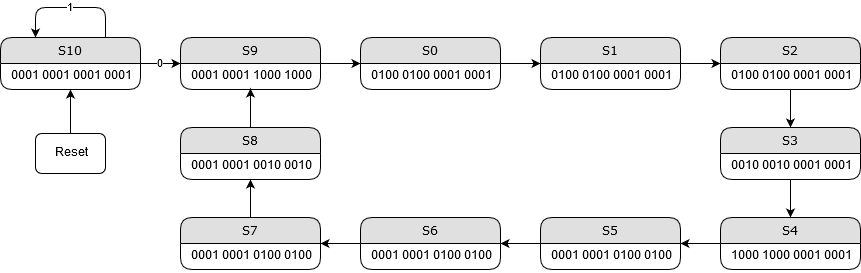

The diagram above was exported from draw.io. Its source (the exported page's mxGraphModel, read from the mxfile embedded in the PNG):
<mxGraphModel dx="1422" dy="799" grid="1" gridSize="10" guides="1" tooltips="1" connect="1" arrows="1" fold="1" page="1" pageScale="1" pageWidth="1100" pageHeight="850" background="#ffffff" math="0" shadow="0">
  <root>
    <mxCell id="0" />
    <mxCell id="1" parent="0" />
    <mxCell id="1fdf3b25b50cf41e-17" value="S0" style="swimlane;html=1;fontStyle=0;childLayout=stackLayout;horizontal=1;startSize=26;fillColor=#e0e0e0;horizontalStack=0;resizeParent=1;resizeLast=0;collapsible=1;marginBottom=0;swimlaneFillColor=#ffffff;align=center;rounded=1;shadow=0;comic=0;labelBackgroundColor=none;strokeWidth=1;fontFamily=Verdana;fontSize=12" parent="1" vertex="1">
      <mxGeometry x="390" y="80" width="140" height="52" as="geometry" />
    </mxCell>
    <mxCell id="1fdf3b25b50cf41e-18" value="0100 0100 0001 0001" style="text;html=1;strokeColor=none;fillColor=none;spacingLeft=4;spacingRight=4;whiteSpace=wrap;overflow=hidden;rotatable=0;points=[[0,0.5],[1,0.5]];portConstraint=eastwest;align=center;" parent="1fdf3b25b50cf41e-17" vertex="1">
      <mxGeometry y="26" width="140" height="26" as="geometry" />
    </mxCell>
    <mxCell id="Js8xnp__7HN2nCpae-So-1" value="S1" style="swimlane;html=1;fontStyle=0;childLayout=stackLayout;horizontal=1;startSize=26;fillColor=#e0e0e0;horizontalStack=0;resizeParent=1;resizeLast=0;collapsible=1;marginBottom=0;swimlaneFillColor=#ffffff;align=center;rounded=1;shadow=0;comic=0;labelBackgroundColor=none;strokeWidth=1;fontFamily=Verdana;fontSize=12" vertex="1" parent="1">
      <mxGeometry x="570" y="80" width="140" height="52" as="geometry" />
    </mxCell>
    <mxCell id="Js8xnp__7HN2nCpae-So-2" value="0100 0100 0001 0001" style="text;html=1;strokeColor=none;fillColor=none;spacingLeft=4;spacingRight=4;whiteSpace=wrap;overflow=hidden;rotatable=0;points=[[0,0.5],[1,0.5]];portConstraint=eastwest;align=center;" vertex="1" parent="Js8xnp__7HN2nCpae-So-1">
      <mxGeometry y="26" width="140" height="26" as="geometry" />
    </mxCell>
    <mxCell id="Js8xnp__7HN2nCpae-So-3" value="S2" style="swimlane;html=1;fontStyle=0;childLayout=stackLayout;horizontal=1;startSize=26;fillColor=#e0e0e0;horizontalStack=0;resizeParent=1;resizeLast=0;collapsible=1;marginBottom=0;swimlaneFillColor=#ffffff;align=center;rounded=1;shadow=0;comic=0;labelBackgroundColor=none;strokeWidth=1;fontFamily=Verdana;fontSize=12" vertex="1" parent="1">
      <mxGeometry x="750" y="80" width="140" height="52" as="geometry" />
    </mxCell>
    <mxCell id="Js8xnp__7HN2nCpae-So-4" value="0100 0100 0001 0001" style="text;html=1;strokeColor=none;fillColor=none;spacingLeft=4;spacingRight=4;whiteSpace=wrap;overflow=hidden;rotatable=0;points=[[0,0.5],[1,0.5]];portConstraint=eastwest;align=center;" vertex="1" parent="Js8xnp__7HN2nCpae-So-3">
      <mxGeometry y="26" width="140" height="26" as="geometry" />
    </mxCell>
    <mxCell id="Js8xnp__7HN2nCpae-So-5" value="S9" style="swimlane;html=1;fontStyle=0;childLayout=stackLayout;horizontal=1;startSize=26;fillColor=#e0e0e0;horizontalStack=0;resizeParent=1;resizeLast=0;collapsible=1;marginBottom=0;swimlaneFillColor=#ffffff;align=center;rounded=1;shadow=0;comic=0;labelBackgroundColor=none;strokeWidth=1;fontFamily=Verdana;fontSize=12" vertex="1" parent="1">
      <mxGeometry x="210" y="80" width="140" height="52" as="geometry" />
    </mxCell>
    <mxCell id="Js8xnp__7HN2nCpae-So-6" value="0001 0001 1000 1000" style="text;html=1;strokeColor=none;fillColor=none;spacingLeft=4;spacingRight=4;whiteSpace=wrap;overflow=hidden;rotatable=0;points=[[0,0.5],[1,0.5]];portConstraint=eastwest;align=center;" vertex="1" parent="Js8xnp__7HN2nCpae-So-5">
      <mxGeometry y="26" width="140" height="26" as="geometry" />
    </mxCell>
    <mxCell id="Js8xnp__7HN2nCpae-So-7" value="S3" style="swimlane;html=1;fontStyle=0;childLayout=stackLayout;horizontal=1;startSize=26;fillColor=#e0e0e0;horizontalStack=0;resizeParent=1;resizeLast=0;collapsible=1;marginBottom=0;swimlaneFillColor=#ffffff;align=center;rounded=1;shadow=0;comic=0;labelBackgroundColor=none;strokeWidth=1;fontFamily=Verdana;fontSize=12" vertex="1" parent="1">
      <mxGeometry x="750" y="170" width="140" height="52" as="geometry" />
    </mxCell>
    <mxCell id="Js8xnp__7HN2nCpae-So-8" value="0010 0010 0001 0001" style="text;html=1;strokeColor=none;fillColor=none;spacingLeft=4;spacingRight=4;whiteSpace=wrap;overflow=hidden;rotatable=0;points=[[0,0.5],[1,0.5]];portConstraint=eastwest;align=center;" vertex="1" parent="Js8xnp__7HN2nCpae-So-7">
      <mxGeometry y="26" width="140" height="26" as="geometry" />
    </mxCell>
    <mxCell id="Js8xnp__7HN2nCpae-So-9" value="S4" style="swimlane;html=1;fontStyle=0;childLayout=stackLayout;horizontal=1;startSize=26;fillColor=#e0e0e0;horizontalStack=0;resizeParent=1;resizeLast=0;collapsible=1;marginBottom=0;swimlaneFillColor=#ffffff;align=center;rounded=1;shadow=0;comic=0;labelBackgroundColor=none;strokeWidth=1;fontFamily=Verdana;fontSize=12" vertex="1" parent="1">
      <mxGeometry x="750" y="260" width="140" height="52" as="geometry" />
    </mxCell>
    <mxCell id="Js8xnp__7HN2nCpae-So-10" value="1000 1000 0001 0001" style="text;html=1;strokeColor=none;fillColor=none;spacingLeft=4;spacingRight=4;whiteSpace=wrap;overflow=hidden;rotatable=0;points=[[0,0.5],[1,0.5]];portConstraint=eastwest;align=center;" vertex="1" parent="Js8xnp__7HN2nCpae-So-9">
      <mxGeometry y="26" width="140" height="26" as="geometry" />
    </mxCell>
    <mxCell id="Js8xnp__7HN2nCpae-So-11" value="S5" style="swimlane;html=1;fontStyle=0;childLayout=stackLayout;horizontal=1;startSize=26;fillColor=#e0e0e0;horizontalStack=0;resizeParent=1;resizeLast=0;collapsible=1;marginBottom=0;swimlaneFillColor=#ffffff;align=center;rounded=1;shadow=0;comic=0;labelBackgroundColor=none;strokeWidth=1;fontFamily=Verdana;fontSize=12" vertex="1" parent="1">
      <mxGeometry x="570" y="260" width="140" height="52" as="geometry" />
    </mxCell>
    <mxCell id="Js8xnp__7HN2nCpae-So-12" value="0001 0001 0100 0100" style="text;html=1;strokeColor=none;fillColor=none;spacingLeft=4;spacingRight=4;whiteSpace=wrap;overflow=hidden;rotatable=0;points=[[0,0.5],[1,0.5]];portConstraint=eastwest;align=center;" vertex="1" parent="Js8xnp__7HN2nCpae-So-11">
      <mxGeometry y="26" width="140" height="26" as="geometry" />
    </mxCell>
    <mxCell id="Js8xnp__7HN2nCpae-So-13" value="S6" style="swimlane;html=1;fontStyle=0;childLayout=stackLayout;horizontal=1;startSize=26;fillColor=#e0e0e0;horizontalStack=0;resizeParent=1;resizeLast=0;collapsible=1;marginBottom=0;swimlaneFillColor=#ffffff;align=center;rounded=1;shadow=0;comic=0;labelBackgroundColor=none;strokeWidth=1;fontFamily=Verdana;fontSize=12" vertex="1" parent="1">
      <mxGeometry x="390" y="260" width="140" height="52" as="geometry" />
    </mxCell>
    <mxCell id="Js8xnp__7HN2nCpae-So-14" value="0001 0001 0100 0100" style="text;html=1;strokeColor=none;fillColor=none;spacingLeft=4;spacingRight=4;whiteSpace=wrap;overflow=hidden;rotatable=0;points=[[0,0.5],[1,0.5]];portConstraint=eastwest;align=center;" vertex="1" parent="Js8xnp__7HN2nCpae-So-13">
      <mxGeometry y="26" width="140" height="26" as="geometry" />
    </mxCell>
    <mxCell id="Js8xnp__7HN2nCpae-So-15" value="S7" style="swimlane;html=1;fontStyle=0;childLayout=stackLayout;horizontal=1;startSize=26;fillColor=#e0e0e0;horizontalStack=0;resizeParent=1;resizeLast=0;collapsible=1;marginBottom=0;swimlaneFillColor=#ffffff;align=center;rounded=1;shadow=0;comic=0;labelBackgroundColor=none;strokeWidth=1;fontFamily=Verdana;fontSize=12" vertex="1" parent="1">
      <mxGeometry x="210" y="260" width="140" height="52" as="geometry" />
    </mxCell>
    <mxCell id="Js8xnp__7HN2nCpae-So-16" value="0001 0001 0100 0100" style="text;html=1;strokeColor=none;fillColor=none;spacingLeft=4;spacingRight=4;whiteSpace=wrap;overflow=hidden;rotatable=0;points=[[0,0.5],[1,0.5]];portConstraint=eastwest;align=center;" vertex="1" parent="Js8xnp__7HN2nCpae-So-15">
      <mxGeometry y="26" width="140" height="26" as="geometry" />
    </mxCell>
    <mxCell id="Js8xnp__7HN2nCpae-So-17" value="S8" style="swimlane;html=1;fontStyle=0;childLayout=stackLayout;horizontal=1;startSize=26;fillColor=#e0e0e0;horizontalStack=0;resizeParent=1;resizeLast=0;collapsible=1;marginBottom=0;swimlaneFillColor=#ffffff;align=center;rounded=1;shadow=0;comic=0;labelBackgroundColor=none;strokeWidth=1;fontFamily=Verdana;fontSize=12" vertex="1" parent="1">
      <mxGeometry x="210" y="170" width="140" height="52" as="geometry" />
    </mxCell>
    <mxCell id="Js8xnp__7HN2nCpae-So-18" value="0001 0001 0010 0010" style="text;html=1;strokeColor=none;fillColor=none;spacingLeft=4;spacingRight=4;whiteSpace=wrap;overflow=hidden;rotatable=0;points=[[0,0.5],[1,0.5]];portConstraint=eastwest;align=center;" vertex="1" parent="Js8xnp__7HN2nCpae-So-17">
      <mxGeometry y="26" width="140" height="26" as="geometry" />
    </mxCell>
    <mxCell id="Js8xnp__7HN2nCpae-So-19" value="" style="endArrow=classic;html=1;exitX=1;exitY=0.5;exitDx=0;exitDy=0;entryX=0;entryY=0.5;entryDx=0;entryDy=0;" edge="1" parent="1" source="Js8xnp__7HN2nCpae-So-5" target="1fdf3b25b50cf41e-17">
      <mxGeometry width="50" height="50" relative="1" as="geometry">
        <mxPoint x="210" y="390" as="sourcePoint" />
        <mxPoint x="260" y="340" as="targetPoint" />
      </mxGeometry>
    </mxCell>
    <mxCell id="Js8xnp__7HN2nCpae-So-20" value="" style="endArrow=classic;html=1;exitX=1;exitY=0.5;exitDx=0;exitDy=0;entryX=0;entryY=0;entryDx=0;entryDy=0;entryPerimeter=0;" edge="1" parent="1" source="1fdf3b25b50cf41e-17" target="Js8xnp__7HN2nCpae-So-2">
      <mxGeometry width="50" height="50" relative="1" as="geometry">
        <mxPoint x="360" y="116" as="sourcePoint" />
        <mxPoint x="400" y="116" as="targetPoint" />
      </mxGeometry>
    </mxCell>
    <mxCell id="Js8xnp__7HN2nCpae-So-21" value="" style="endArrow=classic;html=1;exitX=1;exitY=0.5;exitDx=0;exitDy=0;entryX=0;entryY=0.5;entryDx=0;entryDy=0;" edge="1" parent="1" source="Js8xnp__7HN2nCpae-So-1" target="Js8xnp__7HN2nCpae-So-3">
      <mxGeometry width="50" height="50" relative="1" as="geometry">
        <mxPoint x="370" y="126" as="sourcePoint" />
        <mxPoint x="410" y="126" as="targetPoint" />
      </mxGeometry>
    </mxCell>
    <mxCell id="Js8xnp__7HN2nCpae-So-22" value="" style="endArrow=classic;html=1;exitX=0.5;exitY=0;exitDx=0;exitDy=0;entryX=0.5;entryY=0.962;entryDx=0;entryDy=0;entryPerimeter=0;" edge="1" parent="1" source="Js8xnp__7HN2nCpae-So-17" target="Js8xnp__7HN2nCpae-So-6">
      <mxGeometry width="50" height="50" relative="1" as="geometry">
        <mxPoint x="380" y="136" as="sourcePoint" />
        <mxPoint x="360" y="150" as="targetPoint" />
      </mxGeometry>
    </mxCell>
    <mxCell id="Js8xnp__7HN2nCpae-So-23" value="" style="endArrow=classic;html=1;exitX=0.5;exitY=0;exitDx=0;exitDy=0;entryX=0.5;entryY=1;entryDx=0;entryDy=0;" edge="1" parent="1" source="Js8xnp__7HN2nCpae-So-15" target="Js8xnp__7HN2nCpae-So-17">
      <mxGeometry width="50" height="50" relative="1" as="geometry">
        <mxPoint x="390" y="146" as="sourcePoint" />
        <mxPoint x="430" y="146" as="targetPoint" />
      </mxGeometry>
    </mxCell>
    <mxCell id="Js8xnp__7HN2nCpae-So-24" value="" style="endArrow=classic;html=1;exitX=0;exitY=0.5;exitDx=0;exitDy=0;entryX=1;entryY=0.5;entryDx=0;entryDy=0;" edge="1" parent="1" source="Js8xnp__7HN2nCpae-So-13" target="Js8xnp__7HN2nCpae-So-15">
      <mxGeometry width="50" height="50" relative="1" as="geometry">
        <mxPoint x="400" y="156" as="sourcePoint" />
        <mxPoint x="440" y="156" as="targetPoint" />
      </mxGeometry>
    </mxCell>
    <mxCell id="Js8xnp__7HN2nCpae-So-25" value="" style="endArrow=classic;html=1;exitX=0;exitY=0.5;exitDx=0;exitDy=0;entryX=1;entryY=0.5;entryDx=0;entryDy=0;" edge="1" parent="1" source="Js8xnp__7HN2nCpae-So-11" target="Js8xnp__7HN2nCpae-So-13">
      <mxGeometry width="50" height="50" relative="1" as="geometry">
        <mxPoint x="410" y="166" as="sourcePoint" />
        <mxPoint x="450" y="166" as="targetPoint" />
      </mxGeometry>
    </mxCell>
    <mxCell id="Js8xnp__7HN2nCpae-So-26" value="" style="endArrow=classic;html=1;exitX=0;exitY=0.5;exitDx=0;exitDy=0;entryX=1;entryY=0.5;entryDx=0;entryDy=0;" edge="1" parent="1" source="Js8xnp__7HN2nCpae-So-9" target="Js8xnp__7HN2nCpae-So-11">
      <mxGeometry width="50" height="50" relative="1" as="geometry">
        <mxPoint x="420" y="176" as="sourcePoint" />
        <mxPoint x="460" y="176" as="targetPoint" />
      </mxGeometry>
    </mxCell>
    <mxCell id="Js8xnp__7HN2nCpae-So-27" value="" style="endArrow=classic;html=1;exitX=0.5;exitY=1;exitDx=0;exitDy=0;entryX=0.5;entryY=0;entryDx=0;entryDy=0;exitPerimeter=0;" edge="1" parent="1" source="Js8xnp__7HN2nCpae-So-8" target="Js8xnp__7HN2nCpae-So-9">
      <mxGeometry width="50" height="50" relative="1" as="geometry">
        <mxPoint x="430" y="186" as="sourcePoint" />
        <mxPoint x="470" y="186" as="targetPoint" />
      </mxGeometry>
    </mxCell>
    <mxCell id="Js8xnp__7HN2nCpae-So-28" value="" style="endArrow=classic;html=1;entryX=0.5;entryY=0;entryDx=0;entryDy=0;" edge="1" parent="1" source="Js8xnp__7HN2nCpae-So-3" target="Js8xnp__7HN2nCpae-So-7">
      <mxGeometry width="50" height="50" relative="1" as="geometry">
        <mxPoint x="440" y="196" as="sourcePoint" />
        <mxPoint x="480" y="196" as="targetPoint" />
      </mxGeometry>
    </mxCell>
    <mxCell id="Js8xnp__7HN2nCpae-So-29" value="S10" style="swimlane;html=1;fontStyle=0;childLayout=stackLayout;horizontal=1;startSize=26;fillColor=#e0e0e0;horizontalStack=0;resizeParent=1;resizeLast=0;collapsible=1;marginBottom=0;swimlaneFillColor=#ffffff;align=center;rounded=1;shadow=0;comic=0;labelBackgroundColor=none;strokeWidth=1;fontFamily=Verdana;fontSize=12" vertex="1" parent="1">
      <mxGeometry x="30" y="80" width="140" height="52" as="geometry" />
    </mxCell>
    <mxCell id="Js8xnp__7HN2nCpae-So-30" value="0001 0001 0001 0001" style="text;html=1;strokeColor=none;fillColor=none;spacingLeft=4;spacingRight=4;whiteSpace=wrap;overflow=hidden;rotatable=0;points=[[0,0.5],[1,0.5]];portConstraint=eastwest;align=center;" vertex="1" parent="Js8xnp__7HN2nCpae-So-29">
      <mxGeometry y="26" width="140" height="26" as="geometry" />
    </mxCell>
    <mxCell id="Js8xnp__7HN2nCpae-So-31" value="0" style="endArrow=classic;html=1;exitX=1;exitY=0.5;exitDx=0;exitDy=0;entryX=0;entryY=0.5;entryDx=0;entryDy=0;" edge="1" parent="1" source="Js8xnp__7HN2nCpae-So-29" target="Js8xnp__7HN2nCpae-So-5">
      <mxGeometry width="50" height="50" relative="1" as="geometry">
        <mxPoint x="290" y="180" as="sourcePoint" />
        <mxPoint x="290" y="141.01199999999994" as="targetPoint" />
      </mxGeometry>
    </mxCell>
    <mxCell id="Js8xnp__7HN2nCpae-So-32" value="" style="endArrow=classic;html=1;exitX=0.5;exitY=0;exitDx=0;exitDy=0;" edge="1" parent="1" source="Js8xnp__7HN2nCpae-So-33" target="Js8xnp__7HN2nCpae-So-29">
      <mxGeometry width="50" height="50" relative="1" as="geometry">
        <mxPoint x="100" y="180" as="sourcePoint" />
        <mxPoint x="300" y="151.01199999999994" as="targetPoint" />
      </mxGeometry>
    </mxCell>
    <mxCell id="Js8xnp__7HN2nCpae-So-33" value="Reset" style="rounded=1;whiteSpace=wrap;html=1;" vertex="1" parent="1">
      <mxGeometry x="65" y="176" width="70" height="40" as="geometry" />
    </mxCell>
    <mxCell id="Js8xnp__7HN2nCpae-So-36" value="1" style="endArrow=classic;html=1;exitX=0.75;exitY=0;exitDx=0;exitDy=0;entryX=0.25;entryY=0;entryDx=0;entryDy=0;" edge="1" parent="1" source="Js8xnp__7HN2nCpae-So-29" target="Js8xnp__7HN2nCpae-So-29">
      <mxGeometry width="50" height="50" relative="1" as="geometry">
        <mxPoint x="110" y="186" as="sourcePoint" />
        <mxPoint x="110" y="142" as="targetPoint" />
        <Array as="points">
          <mxPoint x="135" y="50" />
          <mxPoint x="65" y="50" />
        </Array>
      </mxGeometry>
    </mxCell>
  </root>
</mxGraphModel>